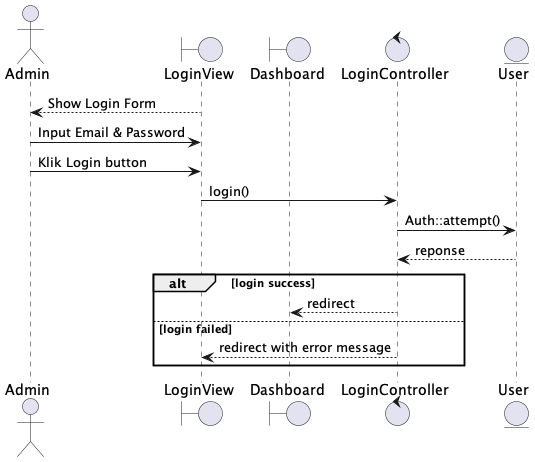

The diagram above was rendered by PlantUML. Its source (embedded in the PNG):
@startuml
actor Admin
boundary LoginView
boundary Dashboard
control LoginController
entity User

LoginView --> Admin : Show Login Form
Admin -> LoginView : Input Email & Password
Admin -> LoginView : Klik Login button
LoginView -> LoginController : login()
LoginController -> User : Auth::attempt()
User --> LoginController : reponse
alt login success
    LoginController --> Dashboard : redirect
else login failed
    LoginController --> LoginView : redirect with error message
end
@enduml